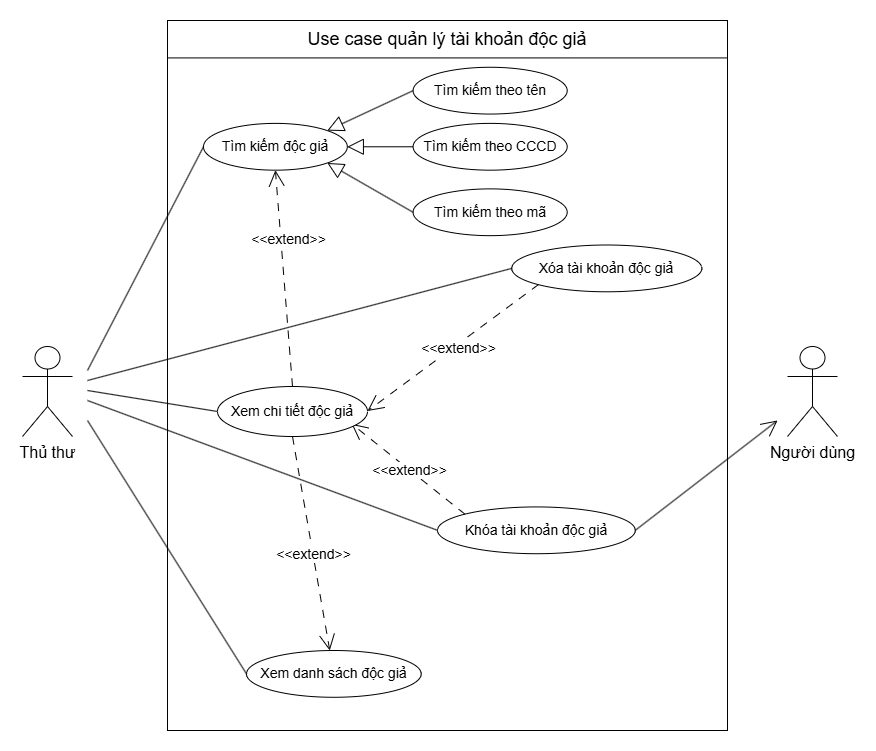

The diagram above was exported from draw.io. Its source (the exported page's mxGraphModel, read from the mxfile embedded in the PNG):
<mxGraphModel dx="1687" dy="908" grid="1" gridSize="10" guides="1" tooltips="1" connect="1" arrows="1" fold="1" page="1" pageScale="1" pageWidth="827" pageHeight="1169" math="0" shadow="0">
  <root>
    <mxCell id="0" />
    <mxCell id="1" parent="0" />
    <mxCell id="TaOtDjwP4hlcQUAZJr1Q-4" value="" style="group" vertex="1" connectable="0" parent="1">
      <mxGeometry x="160" y="40" width="560" height="710" as="geometry" />
    </mxCell>
    <mxCell id="O9yisVN2GTR--aOkdwM1-1" value="" style="rounded=0;whiteSpace=wrap;html=1;" parent="TaOtDjwP4hlcQUAZJr1Q-4" vertex="1">
      <mxGeometry width="560" height="710" as="geometry" />
    </mxCell>
    <mxCell id="1pkxCDTOvBnJNQZHLVvQ-2" value="&lt;font style=&quot;font-size: 18px;&quot;&gt;Use case quản lý tài khoản độc giả&lt;/font&gt;" style="rounded=0;whiteSpace=wrap;html=1;" parent="TaOtDjwP4hlcQUAZJr1Q-4" vertex="1">
      <mxGeometry width="560" height="37.417654808959156" as="geometry" />
    </mxCell>
    <mxCell id="1pkxCDTOvBnJNQZHLVvQ-37" value="&lt;span style=&quot;font-size: 14px;&quot;&gt;Xem danh sách độc giả&lt;/span&gt;" style="ellipse;whiteSpace=wrap;html=1;" parent="TaOtDjwP4hlcQUAZJr1Q-4" vertex="1">
      <mxGeometry x="79.00330275229358" y="630.0024769433466" width="174.67889908256882" height="46.772068511198945" as="geometry" />
    </mxCell>
    <mxCell id="1pkxCDTOvBnJNQZHLVvQ-21" value="&lt;span&gt;Tìm kiếm theo tên&lt;/span&gt;" style="ellipse;whiteSpace=wrap;html=1;fontSize=14;" parent="TaOtDjwP4hlcQUAZJr1Q-4" vertex="1">
      <mxGeometry x="245.57798165137615" y="46.772068511198945" width="154.12844036697248" height="46.772068511198945" as="geometry" />
    </mxCell>
    <mxCell id="1pkxCDTOvBnJNQZHLVvQ-22" value="&lt;span&gt;Tìm kiếm theo CCCD&lt;/span&gt;" style="ellipse;whiteSpace=wrap;html=1;fontSize=14;" parent="TaOtDjwP4hlcQUAZJr1Q-4" vertex="1">
      <mxGeometry x="245.57798165137615" y="102.89855072463767" width="154.12844036697248" height="46.772068511198945" as="geometry" />
    </mxCell>
    <mxCell id="1pkxCDTOvBnJNQZHLVvQ-5" value="&lt;span&gt;Tìm kiếm độc giả&lt;/span&gt;" style="ellipse;whiteSpace=wrap;html=1;fontSize=14;" parent="TaOtDjwP4hlcQUAZJr1Q-4" vertex="1">
      <mxGeometry x="35.96330275229358" y="102.89855072463767" width="143.85321100917432" height="46.772068511198945" as="geometry" />
    </mxCell>
    <mxCell id="1pkxCDTOvBnJNQZHLVvQ-24" value="" style="endArrow=block;html=1;rounded=0;entryX=1;entryY=0;entryDx=0;entryDy=0;endFill=0;exitX=0;exitY=0.5;exitDx=0;exitDy=0;endSize=14;startSize=14;strokeColor=default;" parent="TaOtDjwP4hlcQUAZJr1Q-4" source="1pkxCDTOvBnJNQZHLVvQ-21" target="1pkxCDTOvBnJNQZHLVvQ-5" edge="1">
      <mxGeometry width="50" height="50" relative="1" as="geometry">
        <mxPoint x="205.50458715596332" y="328.33992094861657" as="sourcePoint" />
        <mxPoint x="297.98165137614683" y="365.75757575757575" as="targetPoint" />
      </mxGeometry>
    </mxCell>
    <mxCell id="1pkxCDTOvBnJNQZHLVvQ-25" value="" style="endArrow=block;html=1;rounded=0;endFill=0;endSize=14;startSize=14;strokeColor=default;entryX=1;entryY=0.5;entryDx=0;entryDy=0;exitX=0;exitY=0.5;exitDx=0;exitDy=0;" parent="TaOtDjwP4hlcQUAZJr1Q-4" source="1pkxCDTOvBnJNQZHLVvQ-22" target="1pkxCDTOvBnJNQZHLVvQ-5" edge="1">
      <mxGeometry width="50" height="50" relative="1" as="geometry">
        <mxPoint x="195.24990825688073" y="431.23847167325425" as="sourcePoint" />
        <mxPoint x="195.22935779816515" y="433.10935441370225" as="targetPoint" />
      </mxGeometry>
    </mxCell>
    <mxCell id="1pkxCDTOvBnJNQZHLVvQ-23" value="&lt;span&gt;Tìm kiếm theo mã&lt;/span&gt;" style="ellipse;whiteSpace=wrap;html=1;fontSize=14;" parent="TaOtDjwP4hlcQUAZJr1Q-4" vertex="1">
      <mxGeometry x="245.57798165137615" y="168.3794466403162" width="154.12844036697248" height="46.772068511198945" as="geometry" />
    </mxCell>
    <mxCell id="1pkxCDTOvBnJNQZHLVvQ-26" value="" style="endArrow=block;html=1;rounded=0;endFill=0;exitX=0;exitY=0.5;exitDx=0;exitDy=0;endSize=14;startSize=14;strokeColor=default;entryX=1;entryY=1;entryDx=0;entryDy=0;" parent="TaOtDjwP4hlcQUAZJr1Q-4" source="1pkxCDTOvBnJNQZHLVvQ-23" target="1pkxCDTOvBnJNQZHLVvQ-5" edge="1">
      <mxGeometry width="50" height="50" relative="1" as="geometry">
        <mxPoint x="323.66972477064223" y="473.3333333333333" as="sourcePoint" />
        <mxPoint x="159.26605504587158" y="403.1752305665349" as="targetPoint" />
      </mxGeometry>
    </mxCell>
    <mxCell id="1pkxCDTOvBnJNQZHLVvQ-4" value="&lt;span style=&quot;font-size: 14px;&quot;&gt;Xóa tài khoản độc giả&lt;/span&gt;" style="ellipse;whiteSpace=wrap;html=1;" parent="TaOtDjwP4hlcQUAZJr1Q-4" vertex="1">
      <mxGeometry x="344.22018348623857" y="224.50592885375494" width="190.09174311926606" height="46.772068511198945" as="geometry" />
    </mxCell>
    <mxCell id="1pkxCDTOvBnJNQZHLVvQ-33" value="&lt;span style=&quot;font-size: 14px;&quot;&gt;Khóa tài khoản độc giả&lt;/span&gt;" style="ellipse;whiteSpace=wrap;html=1;" parent="TaOtDjwP4hlcQUAZJr1Q-4" vertex="1">
      <mxGeometry x="269.9992660550459" y="486.429512516469" width="197.7981651376147" height="46.772068511198945" as="geometry" />
    </mxCell>
    <mxCell id="O9yisVN2GTR--aOkdwM1-2" value="&lt;font style=&quot;font-size: 16px;&quot;&gt;Thủ thư&lt;/font&gt;" style="shape=umlActor;verticalLabelPosition=bottom;verticalAlign=top;html=1;outlineConnect=0;" parent="1" vertex="1">
      <mxGeometry x="15" y="366" width="50" height="90" as="geometry" />
    </mxCell>
    <mxCell id="1pkxCDTOvBnJNQZHLVvQ-17" value="" style="endArrow=none;html=1;rounded=0;entryX=0;entryY=0.5;entryDx=0;entryDy=0;endFill=0;startFill=0;" parent="1" target="1pkxCDTOvBnJNQZHLVvQ-5" edge="1">
      <mxGeometry width="50" height="50" relative="1" as="geometry">
        <mxPoint x="80" y="390" as="sourcePoint" />
        <mxPoint x="325" y="176" as="targetPoint" />
      </mxGeometry>
    </mxCell>
    <mxCell id="1pkxCDTOvBnJNQZHLVvQ-34" value="" style="endArrow=open;html=1;rounded=0;endSize=14;endFill=0;dashed=1;entryX=0.894;entryY=0.747;entryDx=0;entryDy=0;dashPattern=8 8;exitX=0;exitY=0;exitDx=0;exitDy=0;entryPerimeter=0;" parent="1" source="1pkxCDTOvBnJNQZHLVvQ-33" target="1pkxCDTOvBnJNQZHLVvQ-47" edge="1">
      <mxGeometry width="50" height="50" relative="1" as="geometry">
        <mxPoint x="490" y="674" as="sourcePoint" />
        <mxPoint x="470" y="585" as="targetPoint" />
      </mxGeometry>
    </mxCell>
    <mxCell id="1pkxCDTOvBnJNQZHLVvQ-35" value="&amp;lt;&amp;lt;extend&lt;span style=&quot;background-color: light-dark(#ffffff, var(--ge-dark-color, #121212)); color: light-dark(rgb(0, 0, 0), rgb(255, 255, 255));&quot;&gt;&amp;gt;&amp;gt;&lt;/span&gt;" style="edgeLabel;html=1;align=center;verticalAlign=middle;resizable=0;points=[];fontSize=14;" parent="1pkxCDTOvBnJNQZHLVvQ-34" vertex="1" connectable="0">
      <mxGeometry x="0.0389" y="4" relative="1" as="geometry">
        <mxPoint x="5" as="offset" />
      </mxGeometry>
    </mxCell>
    <mxCell id="1pkxCDTOvBnJNQZHLVvQ-43" value="" style="endArrow=open;html=1;rounded=0;endSize=14;endFill=0;dashed=1;dashPattern=8 8;exitX=0;exitY=1;exitDx=0;exitDy=0;entryX=1;entryY=0.49;entryDx=0;entryDy=0;entryPerimeter=0;" parent="1" source="1pkxCDTOvBnJNQZHLVvQ-4" target="1pkxCDTOvBnJNQZHLVvQ-47" edge="1">
      <mxGeometry width="50" height="50" relative="1" as="geometry">
        <mxPoint x="460" y="810" as="sourcePoint" />
        <mxPoint x="330" y="360" as="targetPoint" />
      </mxGeometry>
    </mxCell>
    <mxCell id="1pkxCDTOvBnJNQZHLVvQ-44" value="&amp;lt;&amp;lt;extend&amp;gt;&amp;gt;" style="edgeLabel;html=1;align=center;verticalAlign=middle;resizable=0;points=[];fontSize=14;" parent="1pkxCDTOvBnJNQZHLVvQ-43" vertex="1" connectable="0">
      <mxGeometry x="0.0389" y="4" relative="1" as="geometry">
        <mxPoint x="6" y="-6" as="offset" />
      </mxGeometry>
    </mxCell>
    <mxCell id="1pkxCDTOvBnJNQZHLVvQ-45" value="" style="endArrow=none;html=1;rounded=0;endFill=0;entryX=0;entryY=0.5;entryDx=0;entryDy=0;startFill=0;" parent="1" target="1pkxCDTOvBnJNQZHLVvQ-37" edge="1">
      <mxGeometry width="50" height="50" relative="1" as="geometry">
        <mxPoint x="80" y="440" as="sourcePoint" />
        <mxPoint x="200" y="495" as="targetPoint" />
      </mxGeometry>
    </mxCell>
    <mxCell id="1pkxCDTOvBnJNQZHLVvQ-47" value="&lt;span style=&quot;font-size: 14px;&quot;&gt;Xem chi tiết độc giả&lt;/span&gt;" style="ellipse;whiteSpace=wrap;html=1;" parent="1" vertex="1">
      <mxGeometry x="210" y="406" width="150" height="50" as="geometry" />
    </mxCell>
    <mxCell id="1pkxCDTOvBnJNQZHLVvQ-53" value="" style="endArrow=open;html=1;rounded=0;endSize=14;endFill=0;dashed=1;dashPattern=8 8;exitX=0.5;exitY=1;exitDx=0;exitDy=0;" parent="1" source="1pkxCDTOvBnJNQZHLVvQ-47" target="1pkxCDTOvBnJNQZHLVvQ-37" edge="1">
      <mxGeometry width="50" height="50" relative="1" as="geometry">
        <mxPoint x="610" y="755" as="sourcePoint" />
        <mxPoint x="390" y="680" as="targetPoint" />
      </mxGeometry>
    </mxCell>
    <mxCell id="1pkxCDTOvBnJNQZHLVvQ-54" value="&amp;lt;&amp;lt;extend&amp;gt;&amp;gt;" style="edgeLabel;html=1;align=center;verticalAlign=middle;resizable=0;points=[];fontSize=14;" parent="1pkxCDTOvBnJNQZHLVvQ-53" vertex="1" connectable="0">
      <mxGeometry x="0.0389" y="4" relative="1" as="geometry">
        <mxPoint x="-3" y="7" as="offset" />
      </mxGeometry>
    </mxCell>
    <mxCell id="1pkxCDTOvBnJNQZHLVvQ-57" style="edgeStyle=orthogonalEdgeStyle;rounded=0;orthogonalLoop=1;jettySize=auto;html=1;exitX=0.5;exitY=1;exitDx=0;exitDy=0;" parent="1" edge="1">
      <mxGeometry relative="1" as="geometry">
        <mxPoint x="657.5" y="366" as="sourcePoint" />
        <mxPoint x="657.5" y="366" as="targetPoint" />
      </mxGeometry>
    </mxCell>
    <mxCell id="1pkxCDTOvBnJNQZHLVvQ-61" value="" style="endArrow=open;html=1;rounded=0;endSize=14;endFill=0;dashed=1;dashPattern=8 8;entryX=0.5;entryY=1;entryDx=0;entryDy=0;exitX=0.5;exitY=0;exitDx=0;exitDy=0;" parent="1" source="1pkxCDTOvBnJNQZHLVvQ-47" target="1pkxCDTOvBnJNQZHLVvQ-5" edge="1">
      <mxGeometry width="50" height="50" relative="1" as="geometry">
        <mxPoint x="465" y="230" as="sourcePoint" />
        <mxPoint x="210" y="360" as="targetPoint" />
      </mxGeometry>
    </mxCell>
    <mxCell id="1pkxCDTOvBnJNQZHLVvQ-62" value="&amp;lt;&amp;lt;extend&amp;gt;&amp;gt;" style="edgeLabel;html=1;align=center;verticalAlign=middle;resizable=0;points=[];fontSize=14;" parent="1pkxCDTOvBnJNQZHLVvQ-61" vertex="1" connectable="0">
      <mxGeometry x="0.0389" y="4" relative="1" as="geometry">
        <mxPoint x="8" y="-35" as="offset" />
      </mxGeometry>
    </mxCell>
    <mxCell id="iMcs8vANlELMiPUMvsvn-4" value="" style="endArrow=none;html=1;rounded=0;endFill=0;startFill=0;entryX=0;entryY=0.5;entryDx=0;entryDy=0;" parent="1" target="1pkxCDTOvBnJNQZHLVvQ-33" edge="1">
      <mxGeometry width="50" height="50" relative="1" as="geometry">
        <mxPoint x="80" y="420" as="sourcePoint" />
        <mxPoint x="460" y="590" as="targetPoint" />
      </mxGeometry>
    </mxCell>
    <mxCell id="iMcs8vANlELMiPUMvsvn-7" value="" style="endArrow=none;html=1;rounded=0;entryX=0;entryY=0.5;entryDx=0;entryDy=0;endFill=0;startFill=0;" parent="1" target="1pkxCDTOvBnJNQZHLVvQ-4" edge="1">
      <mxGeometry width="50" height="50" relative="1" as="geometry">
        <mxPoint x="80" y="400" as="sourcePoint" />
        <mxPoint x="530" y="321" as="targetPoint" />
        <Array as="points" />
      </mxGeometry>
    </mxCell>
    <mxCell id="C_P9FS0TdXjJO8g0m55--3" value="" style="endArrow=none;html=1;rounded=0;entryX=0;entryY=0.5;entryDx=0;entryDy=0;" parent="1" target="1pkxCDTOvBnJNQZHLVvQ-47" edge="1">
      <mxGeometry width="50" height="50" relative="1" as="geometry">
        <mxPoint x="80" y="410" as="sourcePoint" />
        <mxPoint x="180" y="450" as="targetPoint" />
      </mxGeometry>
    </mxCell>
    <mxCell id="TaOtDjwP4hlcQUAZJr1Q-3" value="&lt;font style=&quot;font-size: 16px;&quot;&gt;Người dùng&lt;/font&gt;" style="shape=umlActor;verticalLabelPosition=bottom;verticalAlign=top;html=1;outlineConnect=0;" vertex="1" parent="1">
      <mxGeometry x="780" y="366" width="50" height="90" as="geometry" />
    </mxCell>
    <mxCell id="TaOtDjwP4hlcQUAZJr1Q-9" value="" style="endArrow=open;html=1;rounded=0;endFill=0;startFill=0;exitX=1;exitY=0.5;exitDx=0;exitDy=0;endSize=14;" edge="1" parent="1" source="1pkxCDTOvBnJNQZHLVvQ-33">
      <mxGeometry width="50" height="50" relative="1" as="geometry">
        <mxPoint x="90" y="440" as="sourcePoint" />
        <mxPoint x="770" y="440" as="targetPoint" />
      </mxGeometry>
    </mxCell>
  </root>
</mxGraphModel>